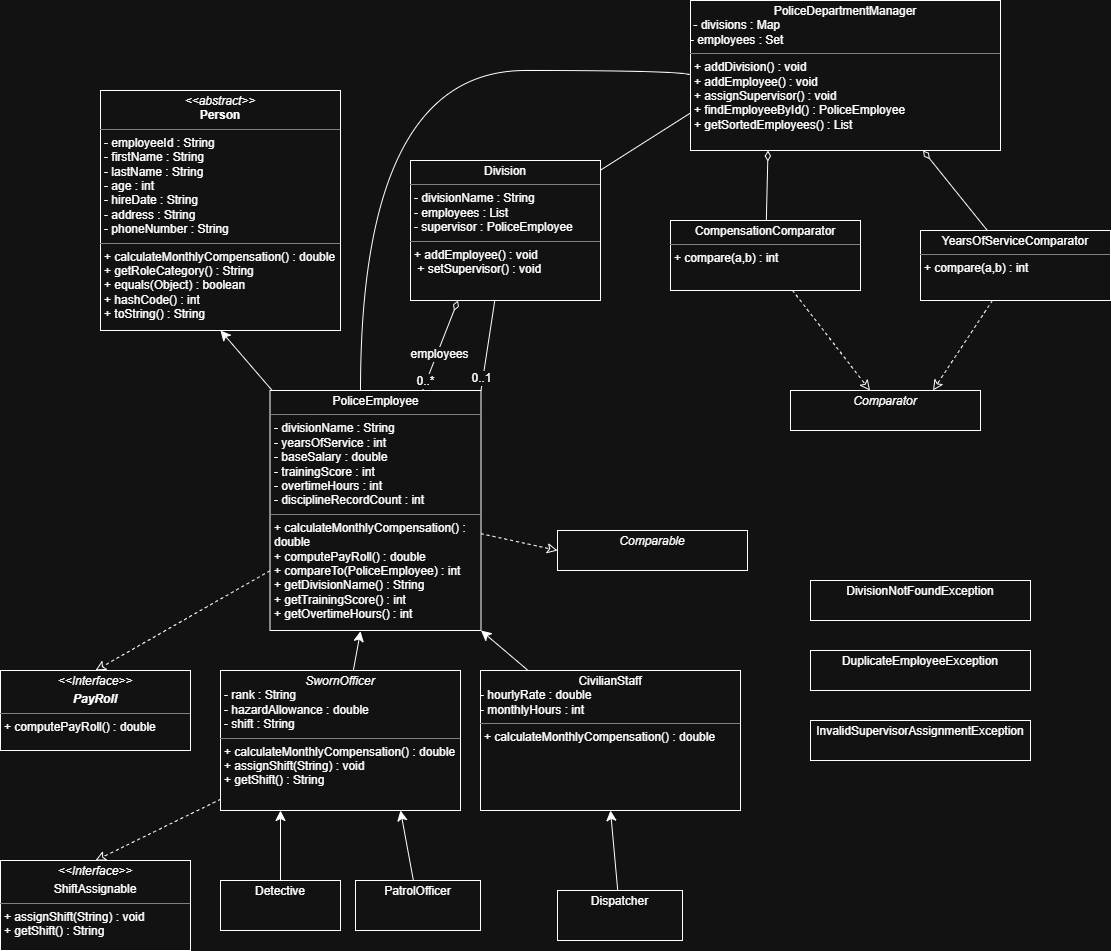

The diagram above was exported from draw.io. Its source (the exported page's mxGraphModel, read from the mxfile embedded in the PNG):
<mxGraphModel dx="2742" dy="2572" grid="1" gridSize="10" guides="1" tooltips="1" connect="1" arrows="1" fold="1" page="1" pageScale="1" pageWidth="827" pageHeight="1169" math="0" shadow="0">
  <root>
    <mxCell id="0" />
    <mxCell id="1" parent="0" />
    <mxCell id="bGfzTOJFJvCM9ZHmMZeb-22" edge="1" parent="1" source="bGfzTOJFJvCM9ZHmMZeb-1" style="edgeStyle=none;curved=1;rounded=0;orthogonalLoop=1;jettySize=auto;html=1;entryX=0.5;entryY=1;entryDx=0;entryDy=0;fontSize=12;startSize=8;endSize=8;" target="bGfzTOJFJvCM9ZHmMZeb-9">
      <mxGeometry relative="1" as="geometry" />
    </mxCell>
    <mxCell id="bGfzTOJFJvCM9ZHmMZeb-23" edge="1" parent="1" source="bGfzTOJFJvCM9ZHmMZeb-1" style="edgeStyle=none;curved=1;rounded=0;orthogonalLoop=1;jettySize=auto;html=1;entryX=0.25;entryY=1;entryDx=0;entryDy=0;fontSize=12;startSize=8;endSize=8;endArrow=diamondThin;endFill=0;" target="bGfzTOJFJvCM9ZHmMZeb-8">
      <mxGeometry relative="1" as="geometry" />
    </mxCell>
    <mxCell id="bGfzTOJFJvCM9ZHmMZeb-39" connectable="0" parent="bGfzTOJFJvCM9ZHmMZeb-23" style="edgeLabel;html=1;align=center;verticalAlign=middle;resizable=0;points=[];fontSize=12;" value="employees" vertex="1">
      <mxGeometry relative="1" x="-0.1797" y="-1" as="geometry">
        <mxPoint as="offset" />
      </mxGeometry>
    </mxCell>
    <mxCell id="bGfzTOJFJvCM9ZHmMZeb-40" connectable="0" parent="bGfzTOJFJvCM9ZHmMZeb-23" style="edgeLabel;html=1;align=center;verticalAlign=middle;resizable=0;points=[];fontSize=12;" value="0..*" vertex="1">
      <mxGeometry relative="1" x="-0.8104" y="2" as="geometry">
        <mxPoint as="offset" />
      </mxGeometry>
    </mxCell>
    <mxCell id="bGfzTOJFJvCM9ZHmMZeb-25" edge="1" parent="1" source="bGfzTOJFJvCM9ZHmMZeb-1" style="edgeStyle=orthogonalEdgeStyle;curved=1;rounded=0;orthogonalLoop=1;jettySize=auto;html=1;entryX=0;entryY=0.5;entryDx=0;entryDy=0;fontSize=12;startSize=8;endSize=8;endArrow=none;endFill=0;" target="bGfzTOJFJvCM9ZHmMZeb-7">
      <mxGeometry relative="1" as="geometry">
        <Array as="points">
          <mxPoint x="440" />
          <mxPoint x="770" />
        </Array>
      </mxGeometry>
    </mxCell>
    <mxCell id="bGfzTOJFJvCM9ZHmMZeb-26" edge="1" parent="1" source="bGfzTOJFJvCM9ZHmMZeb-1" style="edgeStyle=none;curved=1;rounded=0;orthogonalLoop=1;jettySize=auto;html=1;entryX=0.5;entryY=0;entryDx=0;entryDy=0;fontSize=12;startSize=8;endSize=8;dashed=1;strokeColor=default;align=center;verticalAlign=middle;fontFamily=Helvetica;fontColor=default;labelBackgroundColor=default;endArrow=classic;endFill=0;" target="bGfzTOJFJvCM9ZHmMZeb-10">
      <mxGeometry relative="1" as="geometry" />
    </mxCell>
    <mxCell id="bGfzTOJFJvCM9ZHmMZeb-27" edge="1" parent="1" source="bGfzTOJFJvCM9ZHmMZeb-1" style="edgeStyle=none;curved=1;rounded=0;orthogonalLoop=1;jettySize=auto;html=1;entryX=0;entryY=0.5;entryDx=0;entryDy=0;fontSize=12;startSize=8;endSize=8;dashed=1;strokeColor=default;align=center;verticalAlign=middle;fontFamily=Helvetica;fontColor=default;labelBackgroundColor=default;endArrow=classic;endFill=0;" target="bGfzTOJFJvCM9ZHmMZeb-18">
      <mxGeometry relative="1" as="geometry" />
    </mxCell>
    <mxCell id="bGfzTOJFJvCM9ZHmMZeb-1" parent="1" style="verticalAlign=top;align=left;overflow=fill;html=1;whiteSpace=wrap;" value="&lt;p style=&quot;margin:0px;margin-top:4px;text-align:center;&quot;&gt;PoliceEmployee&lt;/p&gt;&lt;hr size=&quot;1&quot; style=&quot;border-style:solid;&quot;&gt;&lt;p style=&quot;margin:0px;margin-left:4px;&quot;&gt;- divisionName : String&amp;nbsp;&lt;/p&gt;&lt;p style=&quot;margin:0px;margin-left:4px;&quot;&gt;- yearsOfService : int&amp;nbsp;&lt;/p&gt;&lt;p style=&quot;margin:0px;margin-left:4px;&quot;&gt;- baseSalary : double&amp;nbsp;&lt;/p&gt;&lt;p style=&quot;margin:0px;margin-left:4px;&quot;&gt;- trainingScore : int&amp;nbsp;&lt;/p&gt;&lt;p style=&quot;margin:0px;margin-left:4px;&quot;&gt;- overtimeHours : int&amp;nbsp;&lt;/p&gt;&lt;p style=&quot;margin:0px;margin-left:4px;&quot;&gt;- disciplineRecordCount : int&lt;/p&gt;&lt;hr size=&quot;1&quot; style=&quot;border-style:solid;&quot;&gt;&lt;p style=&quot;margin:0px;margin-left:4px;&quot;&gt;+ calculateMonthlyCompensation() : double &lt;br&gt;+ computePayRoll() : double &lt;br&gt;+ compareTo(PoliceEmployee) : int &lt;br&gt;+ getDivisionName() : String &lt;br&gt;+ getTrainingScore() : int &lt;br&gt;+ getOvertimeHours() : int&amp;nbsp;&lt;/p&gt;" vertex="1">
      <mxGeometry height="240" width="211" x="349.5" y="320" as="geometry" />
    </mxCell>
    <mxCell id="bGfzTOJFJvCM9ZHmMZeb-34" edge="1" parent="1" source="bGfzTOJFJvCM9ZHmMZeb-2" style="edgeStyle=none;curved=1;rounded=0;orthogonalLoop=1;jettySize=auto;html=1;entryX=0.75;entryY=1;entryDx=0;entryDy=0;fontSize=12;startSize=8;endSize=8;" target="bGfzTOJFJvCM9ZHmMZeb-12">
      <mxGeometry relative="1" as="geometry" />
    </mxCell>
    <mxCell id="bGfzTOJFJvCM9ZHmMZeb-2" parent="1" style="verticalAlign=top;align=left;overflow=fill;html=1;whiteSpace=wrap;" value="&lt;p style=&quot;margin:0px;margin-top:4px;text-align:center;&quot;&gt;PatrolOfficer&lt;/p&gt;" vertex="1">
      <mxGeometry height="50" width="125" x="435" y="810" as="geometry" />
    </mxCell>
    <mxCell id="bGfzTOJFJvCM9ZHmMZeb-4" parent="1" style="verticalAlign=top;align=left;overflow=fill;html=1;whiteSpace=wrap;" value="&lt;p style=&quot;margin:0px;margin-top:4px;text-align:center;&quot;&gt;&lt;i&gt;Comparator&lt;/i&gt;&lt;/p&gt;" vertex="1">
      <mxGeometry height="40" width="190" x="870" y="320" as="geometry" />
    </mxCell>
    <mxCell id="bGfzTOJFJvCM9ZHmMZeb-28" edge="1" parent="1" source="bGfzTOJFJvCM9ZHmMZeb-6" style="edgeStyle=none;curved=1;rounded=0;orthogonalLoop=1;jettySize=auto;html=1;fontSize=12;startSize=8;endSize=8;dashed=1;strokeColor=default;align=center;verticalAlign=middle;fontFamily=Helvetica;fontColor=default;labelBackgroundColor=default;endArrow=classic;endFill=0;" target="bGfzTOJFJvCM9ZHmMZeb-4">
      <mxGeometry relative="1" as="geometry" />
    </mxCell>
    <mxCell id="bGfzTOJFJvCM9ZHmMZeb-31" edge="1" parent="1" source="bGfzTOJFJvCM9ZHmMZeb-6" style="edgeStyle=none;curved=1;rounded=0;orthogonalLoop=1;jettySize=auto;html=1;entryX=0.25;entryY=1;entryDx=0;entryDy=0;fontSize=12;startSize=8;endSize=8;strokeColor=default;align=center;verticalAlign=middle;fontFamily=Helvetica;fontColor=default;labelBackgroundColor=default;endArrow=diamondThin;endFill=0;" target="bGfzTOJFJvCM9ZHmMZeb-7">
      <mxGeometry relative="1" as="geometry" />
    </mxCell>
    <mxCell id="bGfzTOJFJvCM9ZHmMZeb-6" parent="1" style="verticalAlign=top;align=left;overflow=fill;html=1;whiteSpace=wrap;" value="&lt;p style=&quot;margin:0px;margin-top:4px;text-align:center;&quot;&gt;CompensationComparator&lt;/p&gt;&lt;hr size=&quot;1&quot; style=&quot;border-style:solid;&quot;&gt;&lt;p style=&quot;margin:0px;margin-left:4px;&quot;&gt;+ compare(a,b) : int&amp;nbsp;&lt;/p&gt;" vertex="1">
      <mxGeometry height="70" width="190" x="750" y="150" as="geometry" />
    </mxCell>
    <mxCell id="bGfzTOJFJvCM9ZHmMZeb-7" parent="1" style="verticalAlign=top;align=left;overflow=fill;html=1;whiteSpace=wrap;" value="&lt;p style=&quot;margin:0px;margin-top:4px;text-align:center;&quot;&gt;PoliceDepartmentManager&lt;/p&gt;&amp;nbsp;- divisions : Map&lt;div&gt; - employees : Set&lt;br&gt;&lt;hr size=&quot;1&quot; style=&quot;border-style:solid;&quot;&gt;&lt;p style=&quot;margin:0px;margin-left:4px;&quot;&gt;+ addDivision() : void&amp;nbsp;&lt;/p&gt;&lt;p style=&quot;margin:0px;margin-left:4px;&quot;&gt;+ addEmployee() : void&amp;nbsp;&lt;/p&gt;&lt;p style=&quot;margin:0px;margin-left:4px;&quot;&gt;+ assignSupervisor() : void&amp;nbsp;&lt;/p&gt;&lt;p style=&quot;margin:0px;margin-left:4px;&quot;&gt;+ findEmployeeById() : PoliceEmployee&amp;nbsp;&lt;/p&gt;&lt;p style=&quot;margin:0px;margin-left:4px;&quot;&gt;+ getSortedEmployees() : List&amp;nbsp;&lt;/p&gt;&lt;/div&gt;" vertex="1">
      <mxGeometry height="150" width="310" x="770" y="-70" as="geometry" />
    </mxCell>
    <mxCell id="bGfzTOJFJvCM9ZHmMZeb-24" edge="1" parent="1" source="bGfzTOJFJvCM9ZHmMZeb-8" style="edgeStyle=none;curved=1;rounded=0;orthogonalLoop=1;jettySize=auto;html=1;entryX=1;entryY=0;entryDx=0;entryDy=0;fontSize=12;startSize=8;endSize=8;strokeColor=default;align=center;verticalAlign=middle;fontFamily=Helvetica;fontColor=default;labelBackgroundColor=default;endArrow=none;endFill=0;" target="bGfzTOJFJvCM9ZHmMZeb-1">
      <mxGeometry relative="1" as="geometry" />
    </mxCell>
    <mxCell id="bGfzTOJFJvCM9ZHmMZeb-41" connectable="0" parent="bGfzTOJFJvCM9ZHmMZeb-24" style="edgeLabel;html=1;align=center;verticalAlign=middle;resizable=0;points=[];fontSize=12;" value="0..1" vertex="1">
      <mxGeometry relative="1" x="0.7134" y="-2" as="geometry">
        <mxPoint as="offset" />
      </mxGeometry>
    </mxCell>
    <mxCell id="bGfzTOJFJvCM9ZHmMZeb-32" edge="1" parent="1" source="bGfzTOJFJvCM9ZHmMZeb-8" style="edgeStyle=none;curved=1;rounded=0;orthogonalLoop=1;jettySize=auto;html=1;entryX=0;entryY=0.75;entryDx=0;entryDy=0;fontSize=12;startSize=8;endSize=8;strokeColor=default;align=center;verticalAlign=middle;fontFamily=Helvetica;fontColor=default;labelBackgroundColor=default;endArrow=none;endFill=0;" target="bGfzTOJFJvCM9ZHmMZeb-7">
      <mxGeometry relative="1" as="geometry" />
    </mxCell>
    <mxCell id="bGfzTOJFJvCM9ZHmMZeb-8" parent="1" style="verticalAlign=top;align=left;overflow=fill;html=1;whiteSpace=wrap;" value="&lt;p style=&quot;margin:0px;margin-top:4px;text-align:center;&quot;&gt;Division&lt;/p&gt;&lt;hr size=&quot;1&quot; style=&quot;border-style:solid;&quot;&gt;&lt;p style=&quot;margin:0px;margin-left:4px;&quot;&gt;- divisionName : String&lt;/p&gt;&lt;p style=&quot;margin:0px;margin-left:4px;&quot;&gt;- employees : List&lt;/p&gt;&lt;p style=&quot;margin:0px;margin-left:4px;&quot;&gt; - supervisor : PoliceEmployee&amp;nbsp;&lt;/p&gt;&lt;hr size=&quot;1&quot; style=&quot;border-style:solid;&quot;&gt;&lt;p style=&quot;margin:0px;margin-left:4px;&quot;&gt;+ addEmployee() : void&amp;nbsp;&lt;/p&gt;&lt;p style=&quot;margin:0px;margin-left:4px;&quot;&gt;&amp;nbsp;+ setSupervisor() : void&amp;nbsp;&lt;/p&gt;" vertex="1">
      <mxGeometry height="140" width="190" x="490" y="90" as="geometry" />
    </mxCell>
    <mxCell id="bGfzTOJFJvCM9ZHmMZeb-9" parent="1" style="verticalAlign=top;align=left;overflow=fill;html=1;whiteSpace=wrap;" value="&lt;p style=&quot;margin:0px;margin-top:4px;text-align:center;&quot;&gt;&lt;i&gt;&amp;lt;&amp;lt;abstract&amp;gt;&amp;gt;&lt;/i&gt;&lt;br&gt;&lt;b&gt;Person&lt;/b&gt;&lt;/p&gt;&lt;hr size=&quot;1&quot; style=&quot;border-style:solid;&quot;&gt;&lt;p style=&quot;margin:0px;margin-left:4px;&quot;&gt;- employeeId : String&amp;nbsp;&lt;/p&gt;&lt;p style=&quot;margin:0px;margin-left:4px;&quot;&gt;-&amp;nbsp;&lt;span style=&quot;background-color: transparent; color: light-dark(rgb(0, 0, 0), rgb(255, 255, 255));&quot;&gt;firstName : String&amp;nbsp;&lt;/span&gt;&lt;/p&gt;&lt;p style=&quot;margin:0px;margin-left:4px;&quot;&gt;&lt;span style=&quot;background-color: transparent; color: light-dark(rgb(0, 0, 0), rgb(255, 255, 255));&quot;&gt;- lastName : String&amp;nbsp;&lt;/span&gt;&lt;/p&gt;&lt;p style=&quot;margin:0px;margin-left:4px;&quot;&gt;&lt;span style=&quot;background-color: transparent; color: light-dark(rgb(0, 0, 0), rgb(255, 255, 255));&quot;&gt;- age : int&lt;/span&gt;&lt;/p&gt;&lt;p style=&quot;margin:0px;margin-left:4px;&quot;&gt;&lt;span style=&quot;background-color: transparent; color: light-dark(rgb(0, 0, 0), rgb(255, 255, 255));&quot;&gt;- hireDate : String&lt;/span&gt;&lt;/p&gt;&lt;p style=&quot;margin:0px;margin-left:4px;&quot;&gt;&lt;span style=&quot;background-color: transparent; color: light-dark(rgb(0, 0, 0), rgb(255, 255, 255));&quot;&gt;- address : String&amp;nbsp;&lt;/span&gt;&lt;/p&gt;&lt;p style=&quot;margin:0px;margin-left:4px;&quot;&gt;&lt;span style=&quot;background-color: transparent; color: light-dark(rgb(0, 0, 0), rgb(255, 255, 255));&quot;&gt;- phoneNumber : String&amp;nbsp;&lt;/span&gt;&lt;/p&gt;&lt;hr size=&quot;1&quot; style=&quot;border-style:solid;&quot;&gt;&lt;p style=&quot;margin:0px;margin-left:4px;&quot;&gt;+ calculateMonthlyCompensation() : double &lt;br&gt;+ getRoleCategory() : String&lt;/p&gt;&lt;p style=&quot;margin:0px;margin-left:4px;&quot;&gt;+ equals(Object) : boolean &lt;br/&gt;+ hashCode() : int &lt;br/&gt;+ toString() : String &amp;nbsp;&amp;nbsp;&lt;/p&gt;" vertex="1">
      <mxGeometry height="240" width="240" x="180" y="20" as="geometry" />
    </mxCell>
    <mxCell id="bGfzTOJFJvCM9ZHmMZeb-10" parent="1" style="verticalAlign=top;align=left;overflow=fill;html=1;whiteSpace=wrap;" value="&lt;p style=&quot;margin:0px;margin-top:4px;text-align:center;&quot;&gt;&lt;i&gt;&amp;lt;&amp;lt;Interface&amp;gt;&amp;gt;&lt;/i&gt;&lt;/p&gt;&lt;p style=&quot;margin:0px;margin-top:4px;text-align:center;&quot;&gt;&lt;i&gt;&lt;b&gt;PayRoll&lt;/b&gt;&lt;/i&gt;&lt;/p&gt;&lt;hr size=&quot;1&quot; style=&quot;border-style:solid;&quot;&gt;&lt;p style=&quot;margin:0px;margin-left:4px;&quot;&gt;+ computePayRoll() : double&lt;/p&gt;" vertex="1">
      <mxGeometry height="80" width="190" x="80" y="600" as="geometry" />
    </mxCell>
    <mxCell id="bGfzTOJFJvCM9ZHmMZeb-38" edge="1" parent="1" source="bGfzTOJFJvCM9ZHmMZeb-11" style="edgeStyle=none;curved=1;rounded=0;orthogonalLoop=1;jettySize=auto;html=1;entryX=1;entryY=1;entryDx=0;entryDy=0;fontSize=12;startSize=8;endSize=8;" target="bGfzTOJFJvCM9ZHmMZeb-1">
      <mxGeometry relative="1" as="geometry" />
    </mxCell>
    <mxCell id="bGfzTOJFJvCM9ZHmMZeb-11" parent="1" style="verticalAlign=top;align=left;overflow=fill;html=1;whiteSpace=wrap;" value="&lt;p style=&quot;margin:0px;margin-top:4px;text-align:center;&quot;&gt;CivilianStaff&lt;/p&gt;- hourlyRate : double&amp;nbsp;&lt;div&gt;- monthlyHours : int&amp;nbsp;&lt;br&gt;&lt;hr size=&quot;1&quot; style=&quot;border-style:solid;&quot;&gt;&lt;p style=&quot;margin:0px;margin-left:4px;&quot;&gt;+ calculateMonthlyCompensation() : double &lt;/p&gt;&lt;/div&gt;" vertex="1">
      <mxGeometry height="140" width="260" x="560" y="600" as="geometry" />
    </mxCell>
    <mxCell id="bGfzTOJFJvCM9ZHmMZeb-36" edge="1" parent="1" source="bGfzTOJFJvCM9ZHmMZeb-12" style="edgeStyle=none;curved=1;rounded=0;orthogonalLoop=1;jettySize=auto;html=1;entryX=0.5;entryY=0;entryDx=0;entryDy=0;fontSize=12;startSize=8;endSize=8;endArrow=classic;endFill=0;dashed=1;" target="bGfzTOJFJvCM9ZHmMZeb-13">
      <mxGeometry relative="1" as="geometry" />
    </mxCell>
    <mxCell id="bGfzTOJFJvCM9ZHmMZeb-12" parent="1" style="verticalAlign=top;align=left;overflow=fill;html=1;whiteSpace=wrap;" value="&lt;p style=&quot;margin:0px;margin-top:4px;text-align:center;&quot;&gt;&lt;i&gt;SwornOfficer&lt;/i&gt;&lt;/p&gt;&lt;p style=&quot;margin:0px;margin-left:4px;&quot;&gt;- rank : String&amp;nbsp;&lt;/p&gt;&lt;p style=&quot;margin:0px;margin-left:4px;&quot;&gt;- hazardAllowance : double&amp;nbsp;&lt;/p&gt;&lt;p style=&quot;margin:0px;margin-left:4px;&quot;&gt;- shift : String&lt;/p&gt;&lt;hr size=&quot;1&quot; style=&quot;border-style:solid;&quot;&gt;&lt;p style=&quot;margin:0px;margin-left:4px;&quot;&gt;+ calculateMonthlyCompensation() : double &lt;br/&gt;+ assignShift(String) : void &lt;br/&gt;+ getShift() : String&amp;nbsp;&lt;/p&gt;" vertex="1">
      <mxGeometry height="140" width="240" x="300" y="600" as="geometry" />
    </mxCell>
    <mxCell id="bGfzTOJFJvCM9ZHmMZeb-13" parent="1" style="verticalAlign=top;align=left;overflow=fill;html=1;whiteSpace=wrap;" value="&lt;p style=&quot;margin:0px;margin-top:4px;text-align:center;&quot;&gt;&lt;i&gt;&amp;lt;&amp;lt;Interface&amp;gt;&amp;gt;&lt;/i&gt;&lt;/p&gt;&lt;p style=&quot;margin:0px;margin-top:4px;text-align:center;&quot;&gt;&lt;span style=&quot;background-color: transparent; color: light-dark(rgb(0, 0, 0), rgb(255, 255, 255)); text-align: left;&quot;&gt;ShiftAssignable&lt;/span&gt;&lt;/p&gt;&lt;hr size=&quot;1&quot; style=&quot;border-style:solid;&quot;&gt;&lt;p style=&quot;margin:0px;margin-left:4px;&quot;&gt;+ assignShift(String) : void&amp;nbsp;&lt;/p&gt;&lt;p style=&quot;margin:0px;margin-left:4px;&quot;&gt;+ getShift() : String&amp;nbsp;&lt;/p&gt;" vertex="1">
      <mxGeometry height="90" width="190" x="80" y="790" as="geometry" />
    </mxCell>
    <mxCell id="bGfzTOJFJvCM9ZHmMZeb-33" edge="1" parent="1" source="bGfzTOJFJvCM9ZHmMZeb-15" style="edgeStyle=none;curved=1;rounded=0;orthogonalLoop=1;jettySize=auto;html=1;entryX=0.25;entryY=1;entryDx=0;entryDy=0;fontSize=12;startSize=8;endSize=8;" target="bGfzTOJFJvCM9ZHmMZeb-12">
      <mxGeometry relative="1" as="geometry" />
    </mxCell>
    <mxCell id="bGfzTOJFJvCM9ZHmMZeb-15" parent="1" style="verticalAlign=top;align=left;overflow=fill;html=1;whiteSpace=wrap;" value="&lt;p style=&quot;margin:0px;margin-top:4px;text-align:center;&quot;&gt;Detective&lt;/p&gt;" vertex="1">
      <mxGeometry height="50" width="120" x="300" y="810" as="geometry" />
    </mxCell>
    <mxCell id="bGfzTOJFJvCM9ZHmMZeb-35" edge="1" parent="1" source="bGfzTOJFJvCM9ZHmMZeb-16" style="edgeStyle=none;curved=1;rounded=0;orthogonalLoop=1;jettySize=auto;html=1;entryX=0.5;entryY=1;entryDx=0;entryDy=0;fontSize=12;startSize=8;endSize=8;" target="bGfzTOJFJvCM9ZHmMZeb-11">
      <mxGeometry relative="1" as="geometry" />
    </mxCell>
    <mxCell id="bGfzTOJFJvCM9ZHmMZeb-16" parent="1" style="verticalAlign=top;align=left;overflow=fill;html=1;whiteSpace=wrap;" value="&lt;p style=&quot;margin:0px;margin-top:4px;text-align:center;&quot;&gt;Dispatcher&lt;/p&gt;" vertex="1">
      <mxGeometry height="50" width="125" x="637" y="820" as="geometry" />
    </mxCell>
    <mxCell id="bGfzTOJFJvCM9ZHmMZeb-29" edge="1" parent="1" source="bGfzTOJFJvCM9ZHmMZeb-17" style="edgeStyle=none;curved=1;rounded=0;orthogonalLoop=1;jettySize=auto;html=1;entryX=0.75;entryY=0;entryDx=0;entryDy=0;fontSize=12;startSize=8;endSize=8;dashed=1;strokeColor=default;align=center;verticalAlign=middle;fontFamily=Helvetica;fontColor=default;labelBackgroundColor=default;endArrow=classic;endFill=0;" target="bGfzTOJFJvCM9ZHmMZeb-4">
      <mxGeometry relative="1" as="geometry" />
    </mxCell>
    <mxCell id="bGfzTOJFJvCM9ZHmMZeb-30" edge="1" parent="1" source="bGfzTOJFJvCM9ZHmMZeb-17" style="edgeStyle=none;curved=1;rounded=0;orthogonalLoop=1;jettySize=auto;html=1;entryX=0.75;entryY=1;entryDx=0;entryDy=0;fontSize=12;startSize=8;endSize=8;strokeColor=default;align=center;verticalAlign=middle;fontFamily=Helvetica;fontColor=default;labelBackgroundColor=default;endArrow=diamondThin;endFill=0;" target="bGfzTOJFJvCM9ZHmMZeb-7">
      <mxGeometry relative="1" as="geometry" />
    </mxCell>
    <mxCell id="bGfzTOJFJvCM9ZHmMZeb-17" parent="1" style="verticalAlign=top;align=left;overflow=fill;html=1;whiteSpace=wrap;" value="&lt;p style=&quot;margin:0px;margin-top:4px;text-align:center;&quot;&gt;YearsOfServiceComparator&lt;/p&gt;&lt;hr size=&quot;1&quot; style=&quot;border-style:solid;&quot;&gt;&lt;p style=&quot;margin:0px;margin-left:4px;&quot;&gt;+ compare(a,b) : int&amp;nbsp;&lt;/p&gt;" vertex="1">
      <mxGeometry height="70" width="190" x="1000" y="160" as="geometry" />
    </mxCell>
    <mxCell id="bGfzTOJFJvCM9ZHmMZeb-18" parent="1" style="verticalAlign=top;align=left;overflow=fill;html=1;whiteSpace=wrap;" value="&lt;p style=&quot;margin:0px;margin-top:4px;text-align:center;&quot;&gt;&lt;i&gt;Comparable&lt;/i&gt;&lt;/p&gt;" vertex="1">
      <mxGeometry height="40" width="190" x="637" y="460" as="geometry" />
    </mxCell>
    <mxCell id="bGfzTOJFJvCM9ZHmMZeb-19" parent="1" style="verticalAlign=top;align=left;overflow=fill;html=1;whiteSpace=wrap;" value="&lt;p style=&quot;margin:0px;margin-top:4px;text-align:center;&quot;&gt;InvalidSupervisorAssignmentException&lt;/p&gt;" vertex="1">
      <mxGeometry height="40" width="220" x="890" y="650" as="geometry" />
    </mxCell>
    <mxCell id="bGfzTOJFJvCM9ZHmMZeb-20" parent="1" style="verticalAlign=top;align=left;overflow=fill;html=1;whiteSpace=wrap;" value="&lt;p style=&quot;margin:0px;margin-top:4px;text-align:center;&quot;&gt;DivisionNotFoundException&lt;/p&gt;" vertex="1">
      <mxGeometry height="40" width="220" x="890" y="510" as="geometry" />
    </mxCell>
    <mxCell id="bGfzTOJFJvCM9ZHmMZeb-21" parent="1" style="verticalAlign=top;align=left;overflow=fill;html=1;whiteSpace=wrap;" value="&lt;p style=&quot;margin:0px;margin-top:4px;text-align:center;&quot;&gt;DuplicateEmployeeException&lt;/p&gt;" vertex="1">
      <mxGeometry height="40" width="220" x="890" y="580" as="geometry" />
    </mxCell>
    <mxCell id="bGfzTOJFJvCM9ZHmMZeb-37" edge="1" parent="1" source="bGfzTOJFJvCM9ZHmMZeb-12" style="edgeStyle=none;curved=1;rounded=0;orthogonalLoop=1;jettySize=auto;html=1;entryX=0.429;entryY=1.003;entryDx=0;entryDy=0;entryPerimeter=0;fontSize=12;startSize=8;endSize=8;" target="bGfzTOJFJvCM9ZHmMZeb-1">
      <mxGeometry relative="1" as="geometry" />
    </mxCell>
  </root>
</mxGraphModel>